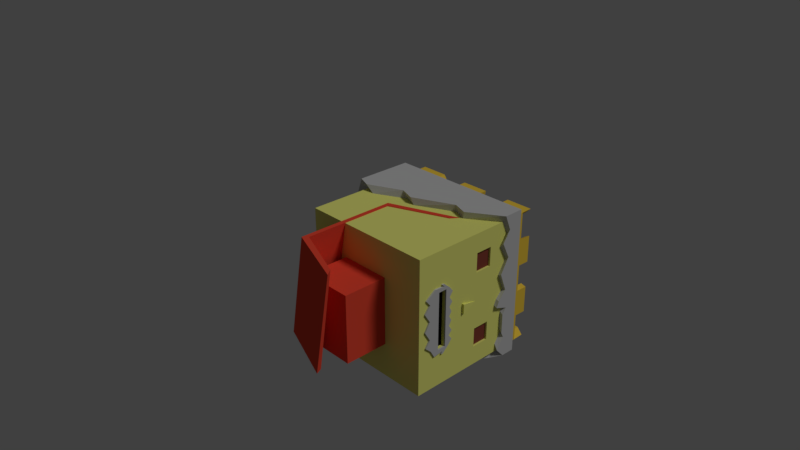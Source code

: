 # Source: King.blend  (saved by Blender 2.78.0; exported with 4.5.12 LTS)
import bpy
from mathutils import Matrix  # noqa: F401  (used for matrix-valued properties, if any)

bpy.ops.wm.read_factory_settings(use_empty=True)
scene = bpy.context.scene
scene.name = 'Scene'

# ---- collections
col_collection_1 = bpy.data.collections.new('Collection 1'); scene.collection.children.link(col_collection_1)

# ---- materials (node trees are filled in below, after node groups)
mat_red = bpy.data.materials.new('Red')
mat_red.alpha_threshold = 0.0
mat_red.preview_render_type = 'SHADERBALL'
mat_red.roughness = 0.5
mat_red.line_color = (0.0, 0.0, 0.0, 1.0)
mat_skin = bpy.data.materials.new('Skin')
mat_skin.alpha_threshold = 0.0
mat_skin.roughness = 0.5
mat_brown_eyes = bpy.data.materials.new('Brown Eyes')
mat_brown_eyes.alpha_threshold = 0.0
mat_brown_eyes.roughness = 0.5
mat_black = bpy.data.materials.new('Black')
mat_black.alpha_threshold = 0.0
mat_black.roughness = 0.5
mat_grey_hair = bpy.data.materials.new('Grey Hair')
mat_grey_hair.alpha_threshold = 0.0
mat_grey_hair.roughness = 0.5
mat_crown = bpy.data.materials.new('Crown')
mat_crown.alpha_threshold = 0.0
mat_crown.roughness = 0.5

# ---- material node trees
mat_red.use_nodes = True; mat_red.node_tree.nodes.clear()
_N = mat_red.node_tree.nodes; _L = mat_red.node_tree.links
n0 = _N.new('ShaderNodeOutputMaterial'); n0.name = 'Material Output'; n0.location = (300, 300)
n1 = _N.new('ShaderNodeBsdfDiffuse'); n1.name = 'Diffuse BSDF'; n1.location = (10, 300)
n1.inputs[0].default_value = (0.8, 0.06998, 0.03708, 1.0)
_L.new(n1.outputs[0], n0.inputs[0])
n0.is_active_output = True
mat_skin.use_nodes = True; mat_skin.node_tree.nodes.clear()
_N = mat_skin.node_tree.nodes; _L = mat_skin.node_tree.links
n0 = _N.new('ShaderNodeOutputMaterial'); n0.name = 'Material Output'; n0.location = (300, 300)
n1 = _N.new('ShaderNodeBsdfDiffuse'); n1.name = 'Diffuse BSDF'; n1.location = (10, 300)
n1.inputs[0].default_value = (0.8, 0.8, 0.2, 1.0)
_L.new(n1.outputs[0], n0.inputs[0])
n0.is_active_output = True
mat_brown_eyes.use_nodes = True; mat_brown_eyes.node_tree.nodes.clear()
_N = mat_brown_eyes.node_tree.nodes; _L = mat_brown_eyes.node_tree.links
n0 = _N.new('ShaderNodeOutputMaterial'); n0.name = 'Material Output'; n0.location = (300, 300)
n1 = _N.new('ShaderNodeBsdfDiffuse'); n1.name = 'Diffuse BSDF'; n1.location = (10, 300)
n1.inputs[0].default_value = (0.2203, 0.05349, 0.03454, 1.0)
_L.new(n1.outputs[0], n0.inputs[0])
n0.is_active_output = True
mat_black.use_nodes = True; mat_black.node_tree.nodes.clear()
_N = mat_black.node_tree.nodes; _L = mat_black.node_tree.links
n0 = _N.new('ShaderNodeOutputMaterial'); n0.name = 'Material Output'; n0.location = (300, 300)
n1 = _N.new('ShaderNodeBsdfDiffuse'); n1.name = 'Diffuse BSDF'; n1.location = (10, 300)
n1.inputs[0].default_value = (0.0, 0.0, 0.0, 1.0)
_L.new(n1.outputs[0], n0.inputs[0])
n0.is_active_output = True
mat_grey_hair.use_nodes = True; mat_grey_hair.node_tree.nodes.clear()
_N = mat_grey_hair.node_tree.nodes; _L = mat_grey_hair.node_tree.links
n0 = _N.new('ShaderNodeOutputMaterial'); n0.name = 'Material Output'; n0.location = (300, 300)
n1 = _N.new('ShaderNodeBsdfDiffuse'); n1.name = 'Diffuse BSDF'; n1.location = (10, 300)
n1.inputs[0].default_value = (0.5173, 0.5173, 0.5173, 1.0)
_L.new(n1.outputs[0], n0.inputs[0])
n0.is_active_output = True
mat_crown.use_nodes = True; mat_crown.node_tree.nodes.clear()
_N = mat_crown.node_tree.nodes; _L = mat_crown.node_tree.links
n0 = _N.new('ShaderNodeOutputMaterial'); n0.name = 'Material Output'; n0.location = (300, 300)
n1 = _N.new('ShaderNodeBsdfDiffuse'); n1.name = 'Diffuse BSDF'; n1.location = (10, 300)
n1.inputs[0].default_value = (0.8, 0.5386, 0.0536, 1.0)
_L.new(n1.outputs[0], n0.inputs[0])
n0.is_active_output = True

# ---- world
world_world = bpy.data.worlds.new('World'); scene.world = world_world
world_world.color = (0.05088, 0.05088, 0.05088)
world_world.use_sun_shadow = False
world_world.sun_shadow_jitter_overblur = 0.0
world_world.cycles.sampling_method = 'MANUAL'

# ---- cameras
cam_camera = bpy.data.cameras.new('Camera')
cam_camera.clip_end = 100.0
cam_camera.lens = 35.0
cam_camera.sensor_width = 32.0
cam_camera.sensor_height = 18.0
cam_camera.ortho_scale = 7.314
cam_camera.dof.focus_distance = 0.0

# ---- lights
light_lamp = bpy.data.lights.new('Lamp', 'SUN')
light_lamp.transmission_factor = 0.0
light_lamp.cutoff_distance = 30.0
light_lamp.angle = 0.1993
light_lamp.energy = 1.0
light_lamp.shadow_buffer_clip_start = 1.001
light_lamp.shadow_soft_size = 0.1
light_lamp.shadow_cascade_max_distance = 1000.0

# ---- meshes
me_cube_001 = bpy.data.meshes.new('Cube.001')
me_cube_001.from_pydata([(0.125, 0.1575, -0.2935), (-0.125, 0.1575, -0.2935), (0.125, -0.09255, -0.2935), (-0.125, -0.09255, -0.2935), (0.125, 0.1575, 0.2935), (-0.125, 0.1575, 0.2935), (0.125, -0.09255, 0.2935), (-0.125, -0.09255, 0.2935), (0.125, 0.1575, -0.1174), (0.125, -0.09255, -0.1174), (-0.125, -0.09255, -0.1174), (-0.125, 0.1575, -0.1174)], [], [(9, 8, 4, 6), (1, 0, 2, 3), (4, 5, 7, 6), (10, 9, 6, 7), (11, 10, 7, 5), (1, 3, 10, 11), (3, 2, 9, 10), (2, 0, 8, 9)])
me_cube_001.polygons.foreach_set('material_index', [0, 1, 0, 0, 0, 1, 1, 1])
me_cube_001.materials.append(mat_red)
me_cube_001.materials.append(mat_skin)
me_cube_001.use_remesh_preserve_volume = False
me_cube_001.use_remesh_preserve_attributes = False
me_cube_001.use_mirror_vertex_groups = False
me_cube_001.update()
me_cube_002 = bpy.data.meshes.new('Cube.002')
me_cube_002.from_pydata([(0.125, -0.125, -0.2935), (-0.125, -0.125, -0.2935), (0.125, 0.125, -0.2935), (-0.125, 0.125, -0.2935), (0.125, -0.125, 0.2935), (-0.125, -0.125, 0.2935), (0.125, 0.125, 0.2935), (-0.125, 0.125, 0.2935), (0.125, -0.125, -0.1174), (0.125, 0.125, -0.1174), (-0.125, 0.125, -0.1174), (-0.125, -0.125, -0.1174)], [], [(9, 6, 4, 8), (1, 3, 2, 0), (4, 6, 7, 5), (10, 7, 6, 9), (11, 5, 7, 10), (11, 8, 4, 5), (1, 0, 8, 11), (1, 11, 10, 3), (3, 10, 9, 2), (2, 9, 8, 0)])
me_cube_002.polygons.foreach_set('material_index', [0, 1, 0, 0, 0, 0, 1, 1, 1, 1])
me_cube_002.materials.append(mat_red)
me_cube_002.materials.append(mat_skin)
me_cube_002.use_remesh_preserve_volume = False
me_cube_002.use_remesh_preserve_attributes = False
me_cube_002.use_mirror_vertex_groups = False
me_cube_002.update()
me_cube = bpy.data.meshes.new('Cube')
me_cube.from_pydata([(0.375, -0.5, 0.3333), (-0.375, -0.5, 0.3333), (0.363, -0.488, -0.6667), (-0.363, -0.488, -0.6667), (0.375, 0.0, 0.3333), (-0.375, 0.0, 0.3333), (0.375, 0.5, 0.3333), (-0.375, 0.5, 0.3333), (0.363, 0.488, -0.6667), (-0.363, 0.488, -0.6667), (0.375, -0.5, -0.6667), (-0.375, -0.5, -0.6667), (0.375, 0.5, -0.6667), (-0.375, 0.5, -0.6667)], [(4, 5)], [(0, 4, 6, 7, 5, 1), (1, 11, 10, 0), (10, 12, 6, 4, 0), (1, 5, 7, 13, 11), (2, 3, 9, 8), (7, 6, 12, 13), (3, 2, 10, 11), (2, 8, 12, 10), (8, 9, 13, 12), (9, 3, 11, 13)])
me_cube.materials.append(mat_red)
me_cube.use_remesh_preserve_volume = False
me_cube.use_remesh_preserve_attributes = False
me_cube.use_mirror_vertex_groups = False
me_cube.update()
me_cube_005 = bpy.data.meshes.new('Cube.005')
me_cube_005.from_pydata([(1.0, -1.0, -1.0), (-1.0, -1.0, -1.0), (1.0, 1.0, -1.0), (-1.0, 1.0, -1.0), (1.0, -1.0, 0.8084), (-1.0, -1.0, 0.8084), (1.0, 1.0, 0.8084), (-1.0, 1.0, 0.8084), (0.9137, -0.9137, 0.8166), (0.9137, -0.9137, 0.9917), (-0.9137, -0.9137, 0.8166), (-0.9137, -0.9137, 0.9917), (0.9137, 0.9137, 0.8166), (0.9137, 0.9137, 0.9917), (-0.9137, 0.9137, 0.8166), (-0.9137, 0.9137, 0.9917), (1.0, -0.7143, -1.0), (1.0, -0.4286, -1.0), (1.0, -0.1429, -1.0), (1.0, 0.1429, -1.0), (1.0, 0.4286, -1.0), (1.0, 0.7143, -1.0), (1.0, -1.0, -0.7417), (1.0, -1.0, -0.4833), (1.0, -1.0, -0.225), (1.0, -1.0, 0.03335), (1.0, -1.0, 0.2917), (1.0, 1.0, -0.7417), (1.0, 1.0, -0.4833), (1.0, 1.0, -0.225), (1.0, 1.0, 0.03335), (1.0, 1.0, 0.2917), (1.0, 1.0, 0.55), (1.0, 0.7143, 0.8084), (1.0, 0.4286, 0.8084), (1.0, 0.1429, 0.8084), (1.0, -0.1429, 0.8084), (1.0, -0.4286, 0.8084), (1.0, -0.7143, 0.8084), (1.0, -0.7143, -0.7417), (1.0, -0.7143, -0.4833), (1.0, -0.7143, -0.225), (1.0, -0.7143, 0.03335), (1.0, -0.7143, 0.2917), (1.0, -0.7143, 0.55), (1.0, -0.4286, -0.4833), (1.0, -0.4286, -0.225), (1.0, -0.4286, 0.03335), (1.0, -0.4286, 0.2917), (1.0, -0.4286, 0.55), (1.0, -0.1429, -0.4833), (1.0, -0.1429, -0.225), (1.0, -0.1429, 0.03335), (1.0, -0.1429, 0.2917), (1.0, 0.1429, -0.4833), (1.0, 0.1429, -0.225), (1.0, 0.1429, 0.03335), (1.0, 0.1429, 0.2917), (1.0, 0.4286, -0.4833), (1.0, 0.4286, -0.225), (1.0, 0.4286, 0.03335), (1.0, 0.4286, 0.2917), (1.0, 0.4286, 0.55), (1.0, 0.7143, -0.7417), (1.0, 0.7143, -0.4833), (1.0, 0.7143, -0.225), (1.0, 0.7143, 0.03335), (1.0, 0.7143, 0.2917), (1.0, 0.7143, 0.55), (0.969, -0.7143, 0.03335), (0.969, -0.7143, 0.2917), (0.969, -0.4286, 0.03335), (0.969, -0.4286, 0.2917), (0.969, 0.4286, 0.03335), (0.969, 0.4286, 0.2917), (0.969, 0.7143, 0.03335), (0.969, 0.7143, 0.2917), (1.0, -0.1429, -0.09582), (1.0, 0.1429, -0.09582), (1.0, 0.0, 0.03335), (1.0, -0.1429, -0.03123), (1.0, 0.1429, -0.03123), (1.0, -0.07143, -0.225), (1.0, -0.07143, 0.03335), (1.0, -0.1429, -0.1604), (1.0, 0.1429, -0.1604), (1.0, 0.07143, -0.225), (1.0, 0.07143, 0.03335), (1.0, -0.07143, -0.09582), (1.0, 0.07143, -0.09582), (1.0, 0.07143, -0.1604), (1.0, -0.07143, -0.1604), (1.0, -0.07143, -0.03123), (1.0, 0.07143, -0.03123), (1.0, -0.01786, -0.03123), (1.0, 0.03571, -0.09582), (1.0, 0.01786, -0.03123), (1.0, -0.05357, -0.1604), (1.0, 0.05357, -0.1604), (1.0, -0.03571, -0.09582), (1.037, 0.07143, -0.225), (1.0, 2.647e-23, 0.03335), (1.037, -0.07143, -0.225), (1.0, -0.4286, -0.6771), (1.0, -0.4286, -0.6125), (1.0, -0.4286, -0.5479), (1.0, -0.1429, -0.6771), (1.0, -0.1429, -0.5479), (1.0, 0.1429, -0.6771), (1.0, 0.1429, -0.5479), (1.0, 0.4286, -0.6771), (1.0, 0.4286, -0.6125), (1.0, 0.4286, -0.5479), (1.0, -0.2857, -0.4833), (1.0, 0.0, -0.4833), (1.0, 0.2857, -0.4833), (1.0, 0.2143, -0.6771), (1.0, 0.2143, -0.5479), (1.0, 0.2857, -0.6771), (1.0, 0.2857, -0.5479), (1.0, 0.3571, -0.6771), (1.0, 0.3571, -0.5479), (1.0, -0.07143, -0.6771), (1.0, -0.07143, -0.5479), (1.0, -5.588e-09, -0.6771), (1.0, -1.863e-09, -0.5479), (1.0, 0.07143, -0.6771), (1.0, 0.07143, -0.5479), (1.0, -0.3571, -0.6771), (1.0, -0.3571, -0.5479), (1.0, -0.2857, -0.6771), (1.0, -0.2857, -0.5479), (1.0, -0.2143, -0.6771), (1.0, -0.2143, -0.5479), (0.9547, -0.4286, -0.6771), (0.9547, -0.4286, -0.6125), (0.9547, -0.4286, -0.5479), (0.9547, -0.1429, -0.6771), (0.9547, -0.1429, -0.6125), (0.9547, -0.1429, -0.5479), (0.9547, 0.1429, -0.6771), (0.9547, 0.1429, -0.6125), (0.9547, 0.1429, -0.5479), (0.9547, 0.4286, -0.6771), (0.9547, 0.4286, -0.6125), (0.9547, 0.4286, -0.5479), (0.9547, 0.2143, -0.6771), (0.9547, 0.2143, -0.6125), (0.9547, 0.2143, -0.5479), (0.9547, 0.2857, -0.6771), (0.9547, 0.2857, -0.6125), (0.9547, 0.2857, -0.5479), (0.9547, 0.3571, -0.6771), (0.9547, 0.3571, -0.6125), (0.9547, 0.3571, -0.5479), (0.9547, -0.07143, -0.6771), (0.9547, -0.07143, -0.6125), (0.9547, -0.07143, -0.5479), (0.9547, -5.588e-09, -0.6771), (0.9547, -3.725e-09, -0.6125), (0.9547, -1.863e-09, -0.5479), (0.9547, 0.07143, -0.6771), (0.9547, 0.07143, -0.6125), (0.9547, 0.07143, -0.5479), (0.9547, -0.3571, -0.6771), (0.9547, -0.3571, -0.6125), (0.9547, -0.3571, -0.5479), (0.9547, -0.2857, -0.6771), (0.9547, -0.2857, -0.6125), (0.9547, -0.2857, -0.5479), (0.9547, -0.2143, -0.6771), (0.9547, -0.2143, -0.6125), (0.9547, -0.2143, -0.5479), (1.0, -0.7143, 0.5358), (-1.0, -1.0, -0.04474), (1.0, -0.4286, 0.5995), (1.0, 1.0, 0.6033), (1.0, -0.1429, 0.5052), (-1.0, 1.0, -0.1917), (1.0, 0.1429, 0.4547), (1.0, 0.9474, 0.55), (1.0, 0.7702, 0.55), (1.0, 0.6482, 0.55), (1.0, 0.4286, 0.5091), (1.0, 0.04603, 0.55), (1.0, -0.03756, 0.55), (1.0, -0.3517, 0.55), (1.0, 0.3715, 0.55), (1.0, 0.2689, 0.55), (1.0, -0.7334, 0.55), (1.0, -0.9056, 0.55), (1.0, 0.7143, 0.5891), (1.0, -0.5187, 0.55), (1.0, -1.0, 0.507), (0.5759, -1.0, 0.2071), (0.3798, -1.0, 0.2886), (-0.1586, -1.0, 0.02268), (-0.3669, -1.0, 0.1063), (-0.8226, -1.0, -0.1221), (1.0, 0.02079, 0.5749), (1.0, -0.642, 0.4823), (1.0, -0.2267, 0.4695), (-1.0, -0.7109, -0.1636), (-1.0, -0.4709, -0.266), (-1.0, -0.2817, -0.1789), (-1.0, 0.05656, -0.3578), (-1.0, 0.2956, -0.2283), (-1.0, 0.5569, -0.3455), (1.0, 0.2244, 0.4172), (1.0, -0.799, 0.5986), (1.0, 0.4966, 0.4604), (1.0, 0.875, 0.4768), (1.0, 0.2888, 0.6093), (-0.6137, 1.0, -0.01995), (-0.469, 1.0, -0.09644), (-0.003559, 1.0, 0.1182), (0.2016, 1.0, 0.02075), (0.7657, 1.0, 0.3877), (0.883, 1.0, 0.3429), (1.052, -1.098, 0.55), (1.052, -1.098, 0.8084), (-1.148, -1.098, -0.04474), (-1.148, -1.098, 0.8084), (1.052, 1.102, 0.6033), (1.052, 1.102, 0.8084), (-1.148, 1.102, -0.1917), (-1.148, 1.102, 0.8084), (1.052, -0.784, 0.8084), (1.052, -1.098, 0.507), (1.052, 0.7874, 0.8084), (1.052, 0.4732, 0.8084), (1.052, 0.1589, 0.8084), (1.052, -0.1554, 0.8084), (1.052, -0.4697, 0.8084), (1.052, -0.784, 0.55), (1.052, -0.784, 0.5358), (1.052, -0.4697, 0.5995), (1.052, -0.1554, 0.55), (1.052, -0.1554, 0.5052), (1.052, 0.1589, 0.55), (1.052, 0.1589, 0.4547), (1.052, 0.4732, 0.55), (1.052, 0.7874, 0.5891), (1.052, -0.9944, 0.55), (1.052, -0.5688, 0.55), (1.052, -0.03958, 0.55), (1.052, 0.2975, 0.55), (1.052, 0.7148, 0.55), (1.052, 1.044, 0.55), (1.052, 0.849, 0.55), (1.052, 0.05236, 0.55), (1.052, -0.3852, 0.55), (1.052, 0.4104, 0.55), (1.052, -0.8051, 0.55), (0.5854, -1.098, 0.2071), (0.3697, -1.098, 0.2886), (-0.2226, -1.098, 0.02268), (-0.4516, -1.098, 0.1063), (-0.9529, -1.098, -0.1221), (1.052, 0.0246, 0.5749), (1.052, -0.7044, 0.4823), (1.052, -0.2476, 0.4695), (-1.148, -0.7803, -0.1636), (-1.148, -0.5163, -0.266), (-1.148, -0.3082, -0.1789), (-1.148, 0.06395, -0.3578), (-1.148, 0.3269, -0.2283), (-1.148, 0.6143, -0.3455), (1.052, 0.2486, 0.4172), (1.052, -0.8772, 0.5986), (1.052, 0.9642, 0.4768), (1.052, 0.3194, 0.6093), (-0.7231, 1.102, -0.01995), (-0.5639, 1.102, -0.09644), (-0.052, 1.102, 0.1182), (0.1737, 1.102, 0.02075), (0.7942, 1.102, 0.3877), (0.9233, 1.102, 0.3429), (-0.9137, -0.9137, 0.9166), (-1.0, -1.0, 0.9084), (1.0, -1.0, 0.9084), (0.9137, -0.9137, 0.9166), (0.9137, 0.9137, 0.9166), (1.0, 1.0, 0.9084), (-1.0, 1.0, 0.9084), (-0.9137, 0.9137, 0.9166), (1.0, -0.7143, 0.9084), (1.0, 0.7143, 0.9084), (1.0, 0.4286, 0.9084), (1.0, 0.1429, 0.9084), (1.0, -0.1429, 0.9084), (1.0, -0.4286, 0.9084), (-0.931, -0.931, 0.915), (-0.9482, -0.9482, 0.9133), (-0.9655, -0.9655, 0.9117), (-0.9827, -0.9827, 0.91), (0.9827, -0.9827, 0.91), (0.9655, -0.9655, 0.9117), (0.9482, -0.9482, 0.9133), (0.931, -0.931, 0.915), (0.931, 0.931, 0.915), (0.9482, 0.9482, 0.9133), (0.9655, 0.9655, 0.9117), (0.9827, 0.9827, 0.91), (-0.9827, 0.9827, 0.91), (-0.9655, 0.9655, 0.9117), (-0.9482, 0.9482, 0.9133), (-0.931, 0.931, 0.915), (1.0, -0.7714, 0.9084), (1.0, -0.8286, 0.9084), (1.0, -0.8857, 0.9084), (1.0, -0.9429, 0.9084), (-0.6, 1.0, 0.9084), (-0.2, 1.0, 0.9084), (0.2, 1.0, 0.9084), (0.6, 1.0, 0.9084), (0.6, -1.0, 0.9084), (0.2, -1.0, 0.9084), (-0.2, -1.0, 0.9084), (-0.6, -1.0, 0.9084), (-1.0, -0.6, 0.9084), (-1.0, -0.2, 0.9084), (-1.0, 0.2, 0.9084), (-1.0, 0.6, 0.9084), (0.9137, 0.5482, 0.9166), (0.9137, 0.1827, 0.9166), (0.9137, -0.1827, 0.9166), (0.9137, -0.5482, 0.9166), (-0.5482, 0.9137, 0.9166), (-0.1827, 0.9137, 0.9166), (0.1827, 0.9137, 0.9166), (0.5482, 0.9137, 0.9166), (0.5482, -0.9137, 0.9166), (0.1827, -0.9137, 0.9166), (-0.1827, -0.9137, 0.9166), (-0.5482, -0.9137, 0.9166), (-0.9137, -0.5482, 0.9166), (-0.9137, -0.1827, 0.9166), (-0.9137, 0.1827, 0.9166), (-0.9137, 0.5482, 0.9166), (1.0, 0.9429, 0.9084), (1.0, 0.8857, 0.9084), (1.0, 0.8286, 0.9084), (1.0, 0.7714, 0.9084), (1.0, 0.6571, 0.9084), (1.0, 0.6, 0.9084), (1.0, 0.5429, 0.9084), (1.0, 0.4857, 0.9084), (1.0, 0.3714, 0.9084), (1.0, 0.3143, 0.9084), (1.0, 0.2571, 0.9084), (1.0, 0.2, 0.9084), (1.0, 0.08571, 0.9084), (1.0, 0.02857, 0.9084), (1.0, -0.02857, 0.9084), (1.0, -0.08571, 0.9084), (1.0, -0.2, 0.9084), (1.0, -0.2571, 0.9084), (1.0, -0.3143, 0.9084), (1.0, -0.3714, 0.9084), (1.0, -0.4857, 0.9084), (1.0, -0.5429, 0.9084), (1.0, -0.6, 0.9084), (1.0, -0.6571, 0.9084), (0.5896, 0.9827, 0.91), (0.5793, 0.9655, 0.9117), (0.5689, 0.9482, 0.9133), (0.5586, 0.931, 0.915), (0.1965, 0.9827, 0.91), (0.1931, 0.9655, 0.9117), (0.1896, 0.9482, 0.9133), (0.1862, 0.931, 0.915), (-0.1965, 0.9827, 0.91), (-0.1931, 0.9655, 0.9117), (-0.1896, 0.9482, 0.9133), (-0.1862, 0.931, 0.915), (-0.5896, 0.9827, 0.91), (-0.5793, 0.9655, 0.9117), (-0.5689, 0.9482, 0.9133), (-0.5586, 0.931, 0.915), (-0.5896, -0.9827, 0.91), (-0.5793, -0.9655, 0.9117), (-0.5689, -0.9482, 0.9133), (-0.5586, -0.931, 0.915), (-0.1965, -0.9827, 0.91), (-0.1931, -0.9655, 0.9117), (-0.1896, -0.9482, 0.9133), (-0.1862, -0.931, 0.915), (0.1965, -0.9827, 0.91), (0.1931, -0.9655, 0.9117), (0.1896, -0.9482, 0.9133), (0.1862, -0.931, 0.915), (0.5896, -0.9827, 0.91), (0.5793, -0.9655, 0.9117), (0.5689, -0.9482, 0.9133), (0.5586, -0.931, 0.915), (-0.9827, 0.5896, 0.91), (-0.9655, 0.5793, 0.9117), (-0.9482, 0.5689, 0.9133), (-0.931, 0.5586, 0.915), (-0.9827, 0.1965, 0.91), (-0.9655, 0.1931, 0.9117), (-0.9482, 0.1896, 0.9133), (-0.931, 0.1862, 0.915), (-0.9827, -0.1965, 0.91), (-0.9655, -0.1931, 0.9117), (-0.9482, -0.1896, 0.9133), (-0.931, -0.1862, 0.915), (-0.9827, -0.5896, 0.91), (-0.9655, -0.5793, 0.9117), (-0.9482, -0.5689, 0.9133), (-0.931, -0.5586, 0.915), (-0.9868, -0.9827, 1.08), (-1.004, -1.0, 1.078), (0.9269, -0.931, 1.085), (0.9096, -0.9137, 1.087), (0.9787, 0.9827, 1.08), (0.9959, 1.0, 1.078), (-0.935, 0.931, 1.085), (-0.9178, 0.9137, 1.087), (0.5959, 1.0, 1.078), (-0.6041, -1.0, 1.078), (0.5442, 0.9137, 1.087), (0.9096, 0.9137, 1.087), (-0.5523, -0.9137, 1.087), (-0.9178, -0.9137, 1.087), (-0.935, -0.931, 1.085), (-0.9523, -0.9482, 1.083), (-0.9696, -0.9655, 1.082), (0.9959, -1.0, 1.078), (0.9787, -0.9827, 1.08), (0.9614, -0.9655, 1.082), (0.9442, -0.9482, 1.083), (0.9269, 0.931, 1.085), (0.9442, 0.9482, 1.083), (0.9614, 0.9655, 1.082), (-1.004, 1.0, 1.078), (-0.9868, 0.9827, 1.08), (-0.9696, 0.9655, 1.082), (-0.9523, 0.9482, 1.083), (-0.6041, 1.0, 1.078), (-0.2041, 1.0, 1.078), (0.1959, 1.0, 1.078), (0.5959, -1.0, 1.078), (0.1959, -1.0, 1.078), (-0.2041, -1.0, 1.078), (-1.004, -0.6, 1.078), (-1.004, -0.2, 1.078), (-1.004, 0.2, 1.078), (-1.004, 0.6, 1.078), (-0.5523, 0.9137, 1.087), (-0.1868, 0.9137, 1.087), (0.1787, 0.9137, 1.087), (0.5442, -0.9137, 1.087), (0.1787, -0.9137, 1.087), (-0.1868, -0.9137, 1.087), (-0.9178, -0.5482, 1.087), (-0.9178, -0.1827, 1.087), (-0.9178, 0.1827, 1.087), (-0.9178, 0.5482, 1.087), (0.5545, 0.931, 1.085), (0.5856, 0.9827, 1.08), (0.5752, 0.9655, 1.082), (0.5649, 0.9482, 1.083), (0.1821, 0.931, 1.085), (0.1925, 0.9827, 1.08), (0.189, 0.9655, 1.082), (0.1856, 0.9482, 1.083), (-0.1903, 0.931, 1.085), (-0.2006, 0.9827, 1.08), (-0.1972, 0.9655, 1.082), (-0.1937, 0.9482, 1.083), (-0.5626, 0.931, 1.085), (-0.5937, 0.9827, 1.08), (-0.5834, 0.9655, 1.082), (-0.573, 0.9482, 1.083), (-0.5626, -0.931, 1.085), (-0.5937, -0.9827, 1.08), (-0.5834, -0.9655, 1.082), (-0.573, -0.9482, 1.083), (-0.1903, -0.931, 1.085), (-0.2006, -0.9827, 1.08), (-0.1972, -0.9655, 1.082), (-0.1937, -0.9482, 1.083), (0.1821, -0.931, 1.085), (0.1925, -0.9827, 1.08), (0.189, -0.9655, 1.082), (0.1856, -0.9482, 1.083), (0.5545, -0.931, 1.085), (0.5856, -0.9827, 1.08), (0.5752, -0.9655, 1.082), (0.5649, -0.9482, 1.083), (-0.935, 0.5586, 1.085), (-0.9868, 0.5896, 1.08), (-0.9696, 0.5793, 1.082), (-0.9523, 0.5689, 1.083), (-0.935, 0.1862, 1.085), (-0.9868, 0.1965, 1.08), (-0.9696, 0.1931, 1.082), (-0.9523, 0.1896, 1.083), (-0.935, -0.1862, 1.085), (-0.9868, -0.1965, 1.08), (-0.9696, -0.1931, 1.082), (-0.9523, -0.1896, 1.083), (-0.935, -0.5586, 1.085), (-0.9868, -0.5896, 1.08), (-0.9696, -0.5793, 1.082), (-0.9523, -0.5689, 1.083), (1.0, 0.6, 0.9084), (1.0, 0.2, 0.9084), (1.0, -0.2, 0.9084), (1.0, -0.6, 0.9084), (0.9137, 0.5482, 0.9166), (0.9137, 0.1827, 0.9166), (0.9137, -0.1827, 0.9166), (0.9137, -0.5482, 0.9166), (0.9827, -0.5896, 0.91), (0.9655, -0.5793, 0.9117), (0.9482, -0.5689, 0.9133), (0.931, -0.5586, 0.915), (0.9827, -0.1965, 0.91), (0.9655, -0.1931, 0.9117), (0.9482, -0.1896, 0.9133), (0.931, -0.1862, 0.915), (0.9827, 0.1965, 0.91), (0.9655, 0.1931, 0.9117), (0.9482, 0.1896, 0.9133), (0.931, 0.1862, 0.915), (0.9827, 0.5896, 0.91), (0.9655, 0.5793, 0.9117), (0.9482, 0.5689, 0.9133), (0.931, 0.5586, 0.915), (1.004, 0.6, 1.078), (1.004, 0.2, 1.078), (1.004, -0.2, 1.078), (1.004, -0.6, 1.078), (0.9178, 0.5482, 1.087), (0.9178, 0.1827, 1.087), (0.9178, -0.1827, 1.087), (0.9178, -0.5482, 1.087), (0.935, -0.5586, 1.085), (0.9868, -0.5896, 1.08), (0.9696, -0.5793, 1.082), (0.9523, -0.5689, 1.083), (0.935, -0.1862, 1.085), (0.9868, -0.1965, 1.08), (0.9696, -0.1931, 1.082), (0.9523, -0.1896, 1.083), (0.935, 0.1862, 1.085), (0.9868, 0.1965, 1.08), (0.9696, 0.1931, 1.082), (0.9523, 0.1896, 1.083), (0.935, 0.5586, 1.085), (0.9868, 0.5896, 1.08), (0.9696, 0.5793, 1.082), (0.9523, 0.5689, 1.083), (1.0, -0.4943, -0.7417), (1.0, 0.4286, -0.7847), (1.0, 0.1429, -0.8668), (1.0, -0.1429, -0.881), (1.0, -0.4286, -0.8344), (1.0, 0.5035, -0.7417), (1.0, -0.5188, -0.5878), (1.0, -0.5157, -0.6194), (1.0, -0.4811, -0.5841), (1.0, -0.2036, -0.4347), (1.0, -0.3589, -0.4313), (1.0, 0.2107, -0.8259), (1.0, 0.3099, -0.8959), (1.0, 0.3914, -0.8061), (1.0, -0.06691, -0.8334), (1.0, 0.06786, -0.9119), (1.0, -0.3863, -0.8939), (1.0, -0.3057, -0.83), (1.0, -0.2003, -0.9171), (1.0, 0.3613, -0.4303), (1.0, 0.2266, -0.431), (1.0, 0.4797, -0.5916), (1.0, 0.5184, -0.6163), (1.0, 0.5233, -0.5867), (1.0, 0.07364, -0.4413), (1.0, -0.06068, -0.4449), (1.022, -0.4286, -0.8344), (1.022, -0.4286, -0.7417), (1.022, -0.4286, -0.5479), (1.022, -0.4286, -0.4833), (1.022, -0.1429, -0.881), (1.022, -0.1429, -0.7417), (1.022, -0.1429, -0.5479), (1.022, -0.1429, -0.4833), (1.022, 0.1429, -0.8668), (1.022, 0.1429, -0.7417), (1.022, 0.1429, -0.5479), (1.022, 0.1429, -0.4833), (1.022, 0.4286, -0.7847), (1.022, 0.4286, -0.7417), (1.022, 0.4286, -0.5479), (1.022, 0.4286, -0.4833), (1.022, -0.3571, -0.7417), (1.022, -0.3571, -0.4833), (1.022, -0.07143, -0.7417), (1.022, -0.07143, -0.4833), (1.022, 0.2143, -0.7417), (1.022, 0.2143, -0.4833), (1.022, 0.5035, -0.7417), (1.022, -0.4286, -0.6771), (1.022, -0.4286, -0.6125), (1.022, -0.1429, -0.6771), (1.022, 0.1429, -0.6771), (1.022, 0.4286, -0.6771), (1.022, 0.4286, -0.6125), (1.022, -0.2143, -0.7417), (1.022, -0.2857, -0.7417), (1.022, -0.2143, -0.4833), (1.022, -0.2857, -0.4833), (1.022, 0.07143, -0.7417), (1.022, -6.461e-09, -0.7417), (1.022, 0.07143, -0.4833), (1.022, 9.895e-10, -0.4833), (1.022, 0.3571, -0.7417), (1.022, 0.2857, -0.7417), (1.022, 0.3571, -0.4833), (1.022, 0.2857, -0.4833), (1.022, 0.2143, -0.5479), (1.022, 0.2143, -0.6771), (1.022, 0.2857, -0.5479), (1.022, 0.2857, -0.6771), (1.022, 0.3571, -0.5479), (1.022, 0.3571, -0.6771), (1.022, -0.07143, -0.5479), (1.022, -0.07143, -0.6771), (1.022, -8.731e-10, -0.5479), (1.022, -4.598e-09, -0.6771), (1.022, 0.07143, -0.5479), (1.022, 0.07143, -0.6771), (1.022, -0.3571, -0.5479), (1.022, -0.3571, -0.6771), (1.022, -0.2857, -0.5479), (1.022, -0.2857, -0.6771), (1.022, -0.2143, -0.5479), (1.022, -0.2143, -0.6771), (1.022, -0.4943, -0.7417), (1.022, -0.5188, -0.5878), (1.022, -0.5157, -0.6194), (1.022, -0.4811, -0.5841), (1.022, -0.2036, -0.4347), (1.022, -0.3589, -0.4313), (1.022, 0.2107, -0.8259), (1.022, 0.3099, -0.8959), (1.022, 0.3914, -0.8061), (1.022, -0.06691, -0.8334), (1.022, 0.06786, -0.9119), (1.022, -0.3863, -0.8939), (1.022, -0.3057, -0.83), (1.022, -0.2003, -0.9171), (1.022, 0.3613, -0.4303), (1.022, 0.2266, -0.431), (1.022, 0.4797, -0.5916), (1.022, 0.5184, -0.6163), (1.022, 0.5233, -0.5867), (1.022, 0.07364, -0.4413), (1.022, -0.06068, -0.4449)], [], [(36, 35, 289, 352, 353, 354, 355, 290), (4, 38, 286, 308, 309, 310, 311, 280), (0, 1, 3, 2, 21, 20, 19, 18, 17, 16), (8, 10, 278, 335, 334, 333, 332, 281), (35, 34, 288, 348, 349, 350, 351, 289), (68, 181, 191), (2, 3, 178, 213, 214, 215, 216, 217, 218, 176, 32, 31, 30, 29, 28, 27), (0, 22, 23, 24, 25, 26, 193, 194, 195, 196, 197, 198, 174, 1), (3, 1, 174, 202, 203, 204, 205, 206, 207, 178), (14, 10, 11, 15), (8, 9, 11, 10), (9, 13, 15, 11), (12, 14, 15, 13), (8, 12, 13, 9), (184, 179, 240, 250), (218, 217, 276, 277), (49, 186, 175), (186, 201, 261, 251), (217, 216, 275, 276), (201, 177, 238, 261), (0, 16, 39, 22), (22, 39, 40, 23), (23, 40, 41, 24), (24, 41, 42, 25), (25, 42, 43, 26), (26, 43, 173, 189, 190, 193), (16, 17, 560, 556, 39), (39, 556, 564, 563, 562, 45, 40), (40, 45, 46, 41), (41, 46, 47, 42), (67, 61, 74, 76), (43, 48, 49, 192, 200, 173), (17, 18, 559, 574, 573, 572, 560), (121, 112, 596, 627), (45, 566, 113, 565, 50, 51, 46), (46, 51, 84, 77, 80, 52, 47), (47, 52, 53, 48), (48, 53, 177, 201, 186, 49), (18, 19, 558, 571, 570, 559), (577, 578, 658, 657), (561, 577, 657, 604), (93, 81, 56, 87), (52, 83, 79, 87, 56, 57, 53), (53, 57, 179, 184, 185, 177), (19, 20, 557, 569, 568, 567, 558), (110, 120, 628, 609), (127, 109, 592, 633), (55, 59, 60, 56, 81, 78, 85), (56, 60, 61, 57), (57, 61, 183, 187, 188, 208, 179), (20, 21, 63, 561, 557), (576, 54, 593, 656), (58, 64, 65, 59), (59, 65, 66, 60), (47, 48, 72, 71), (61, 67, 68, 182, 210, 183), (21, 2, 27, 63), (63, 27, 28, 64), (64, 28, 29, 65), (65, 29, 30, 66), (66, 30, 31, 67), (67, 31, 32, 180, 211, 181, 68), (69, 71, 72, 70), (73, 75, 76, 74), (48, 43, 70, 72), (61, 60, 73, 74), (60, 66, 75, 73), (42, 47, 71, 69), (66, 67, 76, 75), (43, 42, 69, 70), (92, 94, 79, 83), (91, 97, 99, 88), (90, 85, 78, 89), (86, 55, 85, 90), (84, 91, 88, 77), (51, 82, 91, 84), (82, 97, 91), (80, 92, 83, 52), (77, 88, 92, 80), (88, 99, 94, 92), (98, 95, 96, 79, 101, 100, 86), (89, 78, 81, 93), (96, 95, 89, 93), (95, 98, 90, 89), (98, 86, 90), (99, 97, 82, 102, 101, 79, 94), (86, 100, 102, 82), (79, 96, 93, 87), (101, 102, 100), (119, 121, 627, 625), (115, 576, 656, 622), (108, 126, 634, 608), (575, 115, 622, 655), (121, 119, 151, 154), (103, 128, 164, 134), (133, 107, 588, 639), (126, 108, 140, 161), (118, 120, 152, 149), (120, 118, 626, 628), (107, 133, 172, 139), (127, 125, 160, 163), (125, 127, 633, 631), (119, 117, 148, 151), (132, 106, 137, 170), (58, 575, 655, 597), (117, 119, 625, 623), (574, 559, 586, 654), (106, 132, 640, 607), (124, 126, 161, 158), (116, 118, 149, 146), (573, 574, 654, 653), (133, 131, 169, 172), (125, 123, 157, 160), (126, 124, 632, 634), (117, 109, 142, 148), (130, 132, 170, 167), (131, 133, 639, 637), (105, 104, 135, 136), (122, 124, 158, 155), (118, 116, 624, 626), (572, 573, 653, 652), (123, 125, 631, 629), (109, 117, 623, 592), (108, 116, 146, 140), (131, 129, 166, 169), (560, 572, 652, 582), (104, 103, 134, 135), (123, 107, 139, 157), (132, 130, 638, 640), (112, 121, 154, 145), (128, 130, 167, 164), (571, 558, 590, 651), (106, 122, 155, 137), (129, 105, 136, 166), (140, 146, 147, 141), (141, 147, 148, 142), (146, 149, 150, 147), (147, 150, 151, 148), (149, 152, 153, 150), (150, 153, 154, 151), (152, 143, 144, 153), (153, 144, 145, 154), (137, 155, 156, 138), (138, 156, 157, 139), (155, 158, 159, 156), (156, 159, 160, 157), (158, 161, 162, 159), (159, 162, 163, 160), (161, 140, 141, 162), (162, 141, 142, 163), (134, 164, 165, 135), (135, 165, 166, 136), (164, 167, 168, 165), (165, 168, 169, 166), (167, 170, 171, 168), (168, 171, 172, 169), (170, 137, 138, 171), (171, 138, 139, 172), (109, 127, 163, 142), (110, 111, 144, 143), (120, 110, 143, 152), (111, 112, 145, 144), (216, 215, 274, 275), (176, 180, 32), (37, 38, 227, 233), (175, 192, 49), (184, 199, 185), (191, 182, 68), (173, 200, 260, 235), (189, 173, 44), (62, 182, 247, 241), (215, 214, 273, 274), (36, 37, 233, 232), (200, 192, 244, 260), (214, 213, 272, 273), (35, 36, 232, 231), (187, 183, 62), (189, 209, 190), (193, 190, 243, 228), (183, 210, 182, 62), (213, 178, 225, 272), (187, 212, 188), (219, 243, 269, 253, 234, 227, 220), (34, 35, 231, 230), (234, 244, 236, 233, 227), (237, 245, 259, 250, 239, 231, 232), (239, 246, 271, 252, 241, 230, 231), (241, 247, 242, 229, 230), (242, 249, 248, 223, 224, 229), (221, 258, 257, 256, 255, 254, 228, 219, 220, 222), (228, 243, 219), (235, 260, 244, 234), (251, 261, 238, 237), (238, 245, 237), (250, 240, 239), (225, 267, 266, 265, 264, 263, 262, 221, 222, 226), (240, 268, 246, 239), (236, 251, 237, 232, 233), (249, 270, 248), (223, 277, 276, 275, 274, 273, 272, 225, 226, 224), (176, 218, 277, 223), (177, 185, 245, 238), (187, 62, 241, 252), (202, 174, 221, 262), (203, 202, 262, 263), (189, 44, 234, 253), (204, 203, 263, 264), (44, 173, 235, 234), (205, 204, 264, 265), (206, 205, 265, 266), (207, 206, 266, 267), (178, 207, 267, 225), (180, 176, 223, 248), (191, 181, 249, 242), (208, 188, 246, 268), (194, 193, 228, 254), (179, 208, 268, 240), (38, 4, 220, 227), (195, 194, 254, 255), (209, 189, 253, 269), (7, 6, 224, 226), (196, 195, 255, 256), (190, 209, 269, 243), (4, 5, 222, 220), (197, 196, 256, 257), (175, 186, 251, 236), (5, 7, 226, 222), (198, 197, 257, 258), (174, 198, 258, 221), (192, 175, 236, 244), (211, 180, 248, 270), (199, 184, 250, 259), (181, 211, 270, 249), (185, 199, 259, 245), (6, 33, 229, 224), (212, 187, 252, 271), (182, 191, 242, 247), (33, 34, 230, 229), (188, 212, 271, 246), (411, 292, 278, 336), (280, 311, 310, 309, 308, 286, 363, 362, 361, 360, 291, 359, 358, 357, 356, 290, 355, 354, 353, 352, 289, 351, 350, 349, 348, 288, 347, 346, 345, 344, 287, 343, 342, 341, 340, 283, 303, 302, 301, 300, 282, 324, 325, 326, 327, 281, 299, 298, 297, 296), (384, 318, 445, 481), (304, 305, 438, 437), (10, 14, 285, 339, 338, 337, 336, 278), (6, 7, 284, 312, 313, 314, 315, 283), (37, 36, 290, 356, 357, 358, 359, 291), (38, 37, 291, 360, 361, 362, 363, 286), (5, 4, 280, 316, 317, 318, 319, 279), (7, 5, 279, 320, 321, 322, 323, 284), (33, 6, 283, 340, 341, 342, 343, 287), (12, 8, 281, 327, 326, 325, 324, 282), (34, 33, 287, 344, 345, 346, 347, 288), (14, 12, 282, 331, 330, 329, 328, 285), (409, 410, 507, 506), (367, 371, 330, 331), (379, 378, 475, 472), (375, 379, 328, 329), (334, 387, 480, 455), (284, 304, 437, 436), (329, 330, 452, 451), (408, 409, 506, 505), (315, 314, 368, 364), (364, 368, 369, 365), (365, 369, 370, 366), (366, 370, 371, 367), (378, 377, 474, 475), (382, 383, 476, 479), (302, 303, 416, 435), (320, 408, 505, 446), (313, 312, 376, 372), (372, 376, 377, 373), (373, 377, 378, 374), (374, 378, 379, 375), (377, 376, 473, 474), (381, 382, 479, 478), (301, 302, 435, 434), (285, 328, 450, 419), (411, 336, 456, 504), (383, 387, 334, 335), (376, 312, 440, 473), (391, 395, 332, 333), (380, 381, 478, 477), (300, 301, 434, 433), (407, 406, 503, 500), (328, 379, 472, 450), (319, 318, 384, 380), (380, 384, 385, 381), (381, 385, 386, 382), (382, 386, 387, 383), (335, 278, 425, 424), (319, 380, 477, 421), (282, 300, 433, 423), (406, 405, 502, 503), (317, 316, 392, 388), (388, 392, 393, 389), (389, 393, 394, 390), (390, 394, 395, 391), (374, 375, 468, 471), (331, 282, 423, 422), (383, 335, 424, 476), (298, 299, 414, 432), (307, 399, 339, 285), (405, 404, 501, 502), (403, 407, 337, 338), (373, 374, 471, 470), (284, 323, 396, 304), (304, 396, 397, 305), (305, 397, 398, 306), (306, 398, 399, 307), (297, 298, 432, 431), (404, 321, 447, 501), (372, 373, 470, 469), (296, 297, 431, 430), (322, 321, 404, 400), (400, 404, 405, 401), (401, 405, 406, 402), (402, 406, 407, 403), (323, 322, 448, 449), (337, 407, 500, 457), (313, 372, 469, 441), (279, 319, 421, 413), (320, 279, 295, 408), (408, 295, 294, 409), (409, 294, 293, 410), (410, 293, 292, 411), (488, 414, 415, 453), (472, 418, 419, 450), (433, 460, 422, 423), (464, 468, 451, 452), (417, 420, 461, 416), (416, 461, 462, 435), (435, 462, 463, 434), (434, 463, 460, 433), (442, 441, 469, 465), (465, 469, 470, 466), (466, 470, 471, 467), (467, 471, 468, 464), (440, 436, 437, 473), (473, 437, 438, 474), (474, 438, 439, 475), (475, 439, 418, 472), (426, 476, 424, 425), (480, 484, 454, 455), (413, 421, 477, 412), (412, 477, 478, 428), (428, 478, 479, 427), (427, 479, 476, 426), (445, 444, 485, 481), (481, 485, 486, 482), (482, 486, 487, 483), (483, 487, 484, 480), (443, 429, 430, 489), (489, 430, 431, 490), (490, 431, 432, 491), (491, 432, 414, 488), (492, 496, 458, 459), (500, 504, 456, 457), (449, 448, 497, 493), (493, 497, 498, 494), (494, 498, 499, 495), (495, 499, 496, 492), (447, 446, 505, 501), (501, 505, 506, 502), (502, 506, 507, 503), (503, 507, 504, 500), (410, 411, 504, 507), (281, 332, 453, 415), (305, 306, 439, 438), (385, 384, 481, 482), (306, 307, 418, 439), (386, 385, 482, 483), (333, 334, 455, 454), (387, 386, 483, 480), (391, 333, 454, 484), (317, 388, 485, 444), (336, 337, 457, 456), (388, 389, 486, 485), (367, 331, 422, 460), (312, 284, 436, 440), (389, 390, 487, 486), (315, 364, 461, 420), (338, 339, 459, 458), (339, 399, 492, 459), (390, 391, 484, 487), (364, 365, 462, 461), (396, 323, 449, 493), (314, 313, 441, 442), (332, 395, 488, 453), (365, 366, 463, 462), (397, 396, 493, 494), (392, 316, 443, 489), (366, 367, 460, 463), (398, 397, 494, 495), (316, 280, 429, 443), (393, 392, 489, 490), (295, 279, 413, 412), (330, 371, 464, 452), (399, 398, 495, 492), (394, 393, 490, 491), (299, 281, 415, 414), (368, 314, 442, 465), (403, 338, 458, 496), (318, 317, 444, 445), (395, 394, 491, 488), (278, 292, 426, 425), (303, 283, 417, 416), (369, 368, 465, 466), (322, 400, 497, 448), (292, 293, 427, 426), (307, 285, 419, 418), (370, 369, 466, 467), (400, 401, 498, 497), (293, 294, 428, 427), (371, 370, 467, 464), (401, 402, 499, 498), (321, 320, 446, 447), (294, 295, 412, 428), (283, 315, 420, 417), (375, 329, 451, 468), (402, 403, 496, 499), (280, 296, 430, 429), (529, 530, 555, 554), (528, 529, 554, 553), (508, 528, 553, 532), (531, 512, 536, 552), (527, 526, 551, 548), (526, 525, 550, 551), (525, 524, 549, 550), (524, 509, 533, 549), (511, 510, 534, 535), (513, 527, 548, 537), (540, 544, 538, 539), (548, 552, 536, 537), (535, 534, 545, 541), (541, 545, 546, 542), (542, 546, 547, 543), (543, 547, 544, 540), (533, 532, 553, 549), (549, 553, 554, 550), (550, 554, 555, 551), (551, 555, 552, 548), (530, 531, 552, 555), (512, 513, 537, 536), (514, 515, 539, 538), (515, 519, 540, 539), (516, 511, 535, 541), (517, 516, 541, 542), (518, 517, 542, 543), (519, 518, 543, 540), (523, 514, 538, 544), (510, 520, 545, 534), (520, 521, 546, 545), (521, 522, 547, 546), (509, 508, 532, 533), (522, 523, 544, 547), (124, 122, 630, 632), (129, 131, 637, 635), (116, 108, 608, 624), (570, 571, 651, 650), (107, 123, 629, 588), (559, 570, 650, 586), (576, 115, 575, 58, 59, 55, 54), (130, 128, 636, 638), (58, 579, 578, 577, 561, 63, 64), (569, 557, 594, 649), (122, 106, 607, 630), (581, 114, 580, 54, 55, 86, 82, 51, 50), (105, 129, 635, 584), (639, 588, 589, 613), (633, 592, 593, 617), (589, 601, 618, 661), (627, 596, 597, 621), (593, 603, 622, 656), (595, 604, 657, 658, 659, 597, 596, 610, 609), (592, 623, 603, 593), (623, 625, 622, 603), (625, 627, 621, 622), (591, 602, 624, 608), (602, 620, 626, 624), (620, 619, 628, 626), (619, 595, 609, 628), (588, 629, 601, 589), (629, 631, 618, 601), (631, 633, 617, 618), (587, 600, 630, 607), (600, 616, 632, 630), (616, 615, 634, 632), (615, 591, 608, 634), (584, 635, 599, 585), (635, 637, 614, 599), (637, 639, 613, 614), (583, 598, 636, 605), (598, 612, 638, 636), (612, 611, 640, 638), (611, 587, 607, 640), (585, 642, 643, 644, 641, 583, 605, 606, 584), (589, 645, 614, 613), (614, 646, 585, 599), (590, 647, 648, 649, 594, 595, 619, 620, 602, 591), (586, 650, 651, 590, 591, 615, 616, 600, 587), (582, 652, 653, 654, 586, 587, 611, 612, 598, 583), (597, 655, 622, 621), (641, 582, 583), (594, 604, 595), (593, 660, 618, 617), (578, 579, 659, 658), (579, 58, 597, 659), (45, 562, 642, 585), (556, 560, 582, 641), (562, 563, 643, 642), (557, 561, 604, 594), (563, 564, 644, 643), (54, 580, 660, 593), (564, 556, 641, 644), (580, 114, 618, 660), (50, 565, 645, 589), (103, 104, 606, 605), (114, 581, 661, 618), (565, 113, 614, 645), (104, 105, 584, 606), (581, 50, 589, 661), (113, 566, 646, 614), (566, 45, 585, 646), (558, 567, 647, 590), (128, 103, 605, 636), (567, 568, 648, 647), (111, 110, 609, 610), (568, 569, 649, 648), (112, 111, 610, 596)])
me_cube_005.polygons.foreach_set('material_index', [4, 4, 0, 3, 4, 0, 0, 0, 0, 3, 3, 3, 3, 3, 3, 3, 0, 3, 3, 3, 0, 0, 0, 0, 0, 0, 0, 0, 0, 0, 0, 0, 0, 3, 0, 0, 0, 0, 0, 3, 3, 0, 0, 0, 0, 3, 3, 0, 0, 0, 0, 3, 0, 0, 0, 0, 0, 0, 0, 0, 0, 0, 1, 1, 0, 0, 0, 0, 0, 0, 0, 0, 0, 0, 0, 0, 0, 0, 0, 0, 0, 0, 0, 0, 0, 0, 0, 0, 0, 3, 3, 3, 3, 0, 0, 3, 0, 0, 3, 0, 0, 3, 0, 0, 3, 3, 3, 3, 0, 0, 3, 0, 0, 3, 0, 0, 3, 0, 0, 3, 3, 3, 3, 0, 0, 3, 0, 0, 3, 0, 0, 3, 0, 0, 2, 2, 2, 2, 2, 2, 2, 2, 2, 2, 2, 2, 2, 2, 2, 2, 2, 2, 2, 2, 2, 2, 2, 2, 0, 0, 0, 0, 3, 0, 3, 0, 0, 0, 3, 0, 3, 3, 3, 3, 3, 3, 0, 0, 3, 0, 3, 0, 3, 3, 3, 3, 3, 3, 3, 3, 3, 3, 3, 3, 3, 3, 3, 3, 3, 3, 3, 3, 3, 3, 3, 3, 3, 3, 3, 3, 3, 3, 3, 3, 3, 3, 3, 3, 3, 3, 3, 3, 3, 3, 3, 3, 3, 3, 3, 3, 3, 3, 3, 3, 3, 3, 3, 3, 3, 4, 4, 4, 4, 3, 4, 4, 4, 4, 4, 4, 3, 4, 3, 4, 4, 4, 4, 4, 4, 4, 4, 4, 4, 4, 4, 4, 4, 4, 4, 4, 4, 4, 4, 4, 4, 4, 4, 4, 4, 4, 4, 4, 4, 4, 4, 4, 4, 4, 4, 4, 4, 4, 4, 4, 4, 4, 4, 4, 4, 4, 4, 4, 4, 4, 4, 4, 4, 4, 4, 4, 4, 4, 4, 4, 4, 4, 4, 4, 4, 4, 4, 4, 4, 4, 4, 4, 4, 4, 4, 4, 4, 4, 4, 4, 4, 4, 4, 4, 4, 4, 4, 4, 4, 4, 4, 4, 4, 4, 4, 4, 4, 4, 4, 4, 4, 4, 4, 4, 4, 4, 4, 4, 4, 4, 4, 4, 4, 4, 4, 4, 4, 4, 4, 4, 4, 4, 4, 4, 4, 4, 4, 4, 4, 4, 4, 4, 4, 4, 4, 4, 4, 4, 4, 4, 4, 4, 4, 4, 4, 4, 4, 4, 4, 4, 4, 4, 4, 4, 4, 4, 4, 4, 4, 4, 4, 4, 4, 4, 4, 4, 4, 4, 4, 4, 4, 4, 4, 4, 4, 4, 4, 4, 4, 4, 4, 4, 4, 4, 4, 4, 4, 4, 4, 4, 4, 4, 4, 4, 4, 4, 4, 4, 4, 4, 4, 3, 3, 3, 3, 3, 3, 0, 3, 0, 3, 3, 0, 3, 3, 3, 3, 3, 3, 3, 3, 3, 3, 3, 3, 3, 3, 3, 3, 3, 3, 3, 3, 3, 3, 3, 3, 3, 3, 3, 3, 3, 3, 3, 3, 3, 3, 3, 3, 3, 3, 3, 3, 3, 3, 3, 3, 3, 3, 3, 3, 3, 3, 3, 3, 3, 3, 3, 3, 3, 3, 3, 3, 3, 3])
me_cube_005.materials.append(mat_skin)
me_cube_005.materials.append(mat_brown_eyes)
me_cube_005.materials.append(mat_black)
me_cube_005.materials.append(mat_grey_hair)
me_cube_005.materials.append(mat_crown)
me_cube_005.use_remesh_preserve_volume = False
me_cube_005.use_remesh_preserve_attributes = False
me_cube_005.use_mirror_vertex_groups = False
me_cube_005.update()
me_cube_004 = bpy.data.meshes.new('Cube.004')
me_cube_004.from_pydata([(0.375, -0.125, 0.375), (0.375, 0.125, 0.375), (-0.375, -0.125, 0.375), (-0.375, 0.125, 0.375), (0.375, -0.125, -0.375), (0.375, 0.125, -0.375), (-0.375, -0.125, -0.375), (-0.375, 0.125, -0.375)], [], [(1, 5, 7, 3), (4, 6, 7, 5), (0, 4, 5, 1), (3, 7, 6, 2), (2, 6, 4, 0), (0, 1, 3, 2)])
me_cube_004.materials.append(mat_red)
me_cube_004.use_remesh_preserve_volume = False
me_cube_004.use_remesh_preserve_attributes = False
me_cube_004.use_mirror_vertex_groups = False
me_cube_004.update()
me_cube_003 = bpy.data.meshes.new('Cube.003')
me_cube_003.from_pydata([(0.1875, 0.125, 0.375), (0.1875, -0.125, 0.375), (-0.1875, 0.125, 0.375), (-0.1875, -0.125, 0.375), (0.1875, 0.125, -0.375), (0.1875, -0.125, -0.375), (-0.1875, 0.125, -0.375), (-0.1875, -0.125, -0.375)], [], [(1, 3, 7, 5), (4, 5, 7, 6), (0, 1, 5, 4), (3, 2, 6, 7), (2, 0, 4, 6), (0, 2, 3, 1)])
me_cube_003.materials.append(mat_red)
me_cube_003.use_remesh_preserve_volume = False
me_cube_003.use_remesh_preserve_attributes = False
me_cube_003.use_mirror_vertex_groups = False
me_cube_003.update()
me_plane = bpy.data.meshes.new('Plane')
me_plane.from_pydata([(-0.817, -1.0, -0.8219), (1.183, -1.0, -0.8219), (-0.817, 1.0, -0.8219), (1.183, 1.0, -0.8219), (-1.0, 0.0, 0.0), (0.183, -1.0, -0.8219), (1.0, 0.0, 0.0), (0.183, 1.0, -0.8219), (0.0, 0.0, 0.0), (-1.0, -0.3333, 0.0), (-1.0, -0.6667, 0.0), (0.5163, -1.0, -0.8219), (0.8497, -1.0, -0.8219), (1.0, 0.3333, 0.0), (1.0, 0.6667, 0.0), (-0.1503, 1.0, -0.8219), (-0.4837, 1.0, -0.8219), (-1.0, 0.6667, 0.0), (-1.0, 0.3333, 0.0), (-0.4837, -1.0, -0.8219), (-0.1503, -1.0, -0.8219), (1.0, -0.6667, 0.0), (1.0, -0.3333, 0.0), (0.8497, 1.0, -0.8219), (0.5163, 1.0, -0.8219), (0.0, 0.3333, 0.0), (0.0, 0.6667, 0.0), (0.0, -0.6667, 0.0), (0.0, -0.3333, 0.0), (-0.3333, 0.0, 0.0), (-0.6667, 0.0, 0.0), (0.6667, 0.0, 0.0), (0.3333, 0.0, 0.0), (0.3333, -0.6667, 0.0), (0.3333, -0.3333, 0.0), (0.6667, -0.6667, 0.0), (0.6667, -0.3333, 0.0), (-0.6667, -0.6667, 0.0), (-0.6667, -0.3333, 0.0), (-0.3333, -0.6667, 0.0), (-0.3333, -0.3333, 0.0), (-0.6667, 0.3333, 0.0), (-0.6667, 0.6667, 0.0), (-0.3333, 0.3333, 0.0), (-0.3333, 0.6667, 0.0), (0.3333, 0.3333, 0.0), (0.3333, 0.6667, 0.0), (0.6667, 0.3333, 0.0), (0.6667, 0.6667, 0.0), (-1.021, -0.7333, 0.0925), (-0.807, -1.1, -0.8671), (0.8647, -1.1, -0.8897), (1.199, -1.1, -0.8942), (0.9854, 0.7333, 0.06541), (1.199, 1.1, -0.8942), (-0.4726, 1.1, -0.8716), (-0.807, 1.1, -0.8671), (-1.021, 0.3667, 0.0925), (-1.021, -6.69e-10, 0.0925), (-0.1383, -1.1, -0.8761), (0.1961, -1.1, -0.8806), (0.9854, -0.3667, 0.06541), (0.9854, -6.69e-10, 0.06541), (0.5304, 1.1, -0.8852), (0.1961, 1.1, -0.8806), (-0.01758, 0.7333, 0.07895), (-0.01758, -0.3667, 0.07895), (-0.01758, -6.69e-10, 0.07895), (-0.6863, -6.69e-10, 0.08798), (0.3168, -6.69e-10, 0.07444), (-1.021, -0.3667, 0.0925), (0.5304, -1.1, -0.8852), (0.9854, 0.3667, 0.06541), (-0.1383, 1.1, -0.8761), (-1.021, 0.7333, 0.0925), (-0.4726, -1.1, -0.8716), (0.9854, -0.7333, 0.06541), (0.8647, 1.1, -0.8897), (-0.01758, 0.3667, 0.07895), (-0.01758, -0.7333, 0.07895), (-0.3519, -6.69e-10, 0.08347), (0.6511, -6.69e-10, 0.06992), (0.3168, -0.3667, 0.07444), (0.3168, -0.7333, 0.07444), (0.6511, -0.3667, 0.06992), (0.6511, -0.7333, 0.06992), (-0.6863, -0.3667, 0.08798), (-0.6863, -0.7333, 0.08798), (-0.3519, -0.3667, 0.08347), (-0.3519, -0.7333, 0.08347), (-0.6863, 0.7333, 0.08798), (-0.6863, 0.3667, 0.08798), (-0.3519, 0.7333, 0.08347), (-0.3519, 0.3667, 0.08347), (0.3168, 0.7333, 0.07444), (0.3168, 0.3667, 0.07444), (0.6511, 0.7333, 0.06992), (0.6511, 0.3667, 0.06992)], [], [(48, 23, 3, 14), (44, 15, 7, 26), (40, 29, 8, 28), (36, 31, 6, 22), (28, 8, 32, 34), (34, 32, 31, 36), (5, 27, 33, 11), (27, 28, 34, 33), (11, 33, 35, 12), (33, 34, 36, 35), (12, 35, 21, 1), (35, 36, 22, 21), (9, 4, 30, 38), (38, 30, 29, 40), (0, 10, 37, 19), (10, 9, 38, 37), (19, 37, 39, 20), (37, 38, 40, 39), (20, 39, 27, 5), (39, 40, 28, 27), (17, 2, 16, 42), (42, 16, 15, 44), (4, 18, 41, 30), (18, 17, 42, 41), (30, 41, 43, 29), (41, 42, 44, 43), (29, 43, 25, 8), (43, 44, 26, 25), (26, 7, 24, 46), (46, 24, 23, 48), (8, 25, 45, 32), (25, 26, 46, 45), (32, 45, 47, 31), (45, 46, 48, 47), (31, 47, 13, 6), (47, 48, 14, 13), (96, 53, 54, 77), (92, 65, 64, 73), (88, 66, 67, 80), (84, 61, 62, 81), (66, 82, 69, 67), (82, 84, 81, 69), (60, 71, 83, 79), (79, 83, 82, 66), (71, 51, 85, 83), (83, 85, 84, 82), (51, 52, 76, 85), (85, 76, 61, 84), (70, 86, 68, 58), (86, 88, 80, 68), (50, 75, 87, 49), (49, 87, 86, 70), (75, 59, 89, 87), (87, 89, 88, 86), (59, 60, 79, 89), (89, 79, 66, 88), (74, 90, 55, 56), (90, 92, 73, 55), (58, 68, 91, 57), (57, 91, 90, 74), (68, 80, 93, 91), (91, 93, 92, 90), (80, 67, 78, 93), (93, 78, 65, 92), (65, 94, 63, 64), (94, 96, 77, 63), (67, 69, 95, 78), (78, 95, 94, 65), (69, 81, 97, 95), (95, 97, 96, 94), (81, 62, 72, 97), (97, 72, 53, 96), (9, 10, 49, 70), (22, 6, 62, 61), (17, 18, 57, 74), (5, 11, 71, 60), (24, 7, 64, 63), (0, 19, 75, 50), (10, 0, 50, 49), (11, 12, 51, 71), (19, 20, 59, 75), (12, 1, 52, 51), (6, 13, 72, 62), (1, 21, 76, 52), (14, 3, 54, 53), (13, 14, 53, 72), (21, 22, 61, 76), (16, 2, 56, 55), (7, 15, 73, 64), (3, 23, 77, 54), (18, 4, 58, 57), (15, 16, 55, 73), (4, 9, 70, 58), (23, 24, 63, 77), (20, 5, 60, 59), (2, 17, 74, 56)])
me_plane.materials.append(mat_red)
me_plane.use_remesh_preserve_volume = False
me_plane.use_remesh_preserve_attributes = False
me_plane.use_mirror_vertex_groups = False
me_plane.update()
arm_armature = bpy.data.armatures.new('Armature')  # bones are not reproduced

# ---- objects
ob_armature = bpy.data.objects.new('Armature', arm_armature)
ob_right_arm = bpy.data.objects.new('Right Arm', me_cube_001)
ob_left_arm = bpy.data.objects.new('Left Arm', me_cube_002)
ob_chest = bpy.data.objects.new('Chest', me_cube)
ob_head = bpy.data.objects.new('Head', me_cube_005)
ob_right_leg = bpy.data.objects.new('Right Leg', me_cube_004)
ob_left_leg = bpy.data.objects.new('Left Leg', me_cube_003)
ob_lamp = bpy.data.objects.new('Lamp', light_lamp)
ob_camera = bpy.data.objects.new('Camera', cam_camera)
ob_cape = bpy.data.objects.new('Cape', me_plane)

# ---- transforms, parenting, visibility, modifiers, constraints
ob_armature.location = (0.0, 0.0, 0.7778)
ob_armature.lineart.crease_threshold = 0.0
ob_right_arm.parent = ob_armature
ob_right_arm.matrix_parent_inverse = Matrix(((-1.0, 1.421e-14, -8.742e-08, 1.285e-07), (3.908e-14, -1.0, -1.192e-07, -0.6389), (-8.742e-08, -1.421e-14, 1.0, -1.47), (0.0, 0.0, 0.0, 1.0)))
ob_right_arm.location = (-6.59e-08, -0.6575, 1.25)
ob_right_arm.lock_rotations_4d = False
ob_right_arm.empty_display_type = 'ARROWS'
ob_right_arm.lineart.crease_threshold = 0.0
ob_left_arm.parent = ob_armature
ob_left_arm.matrix_parent_inverse = Matrix(((1.0, 0.0, 1.421e-14, -2.088e-14), (-2.842e-14, 1.0, 1.49e-07, -0.65), (-4.263e-14, 0.0, 1.0, -1.47), (0.0, 0.0, 0.0, 1.0)))
ob_left_arm.location = (-6.356e-08, 0.625, 1.25)
ob_left_arm.lock_rotations_4d = False
ob_left_arm.empty_display_type = 'ARROWS'
ob_left_arm.lineart.crease_threshold = 0.0
ob_chest.parent = ob_armature
ob_chest.matrix_parent_inverse = Matrix(((1.0, 2.384e-07, 0.0, -0.0), (-2.842e-14, 1.192e-07, 1.0, -1.47), (2.384e-07, -1.0, 0.0, -0.0), (0.0, 0.0, 0.0, 1.0)))
ob_chest.location = (1.49e-08, 0.0, 1.417)
ob_chest.lock_rotations_4d = False
ob_chest.empty_display_type = 'ARROWS'
ob_chest.lineart.crease_threshold = 0.0
ob_head.parent = ob_armature
ob_head.matrix_parent_inverse = Matrix(((1.0, -1.421e-14, 0.0, -0.0), (-2.842e-14, 1.192e-07, 1.0, -1.824), (1.421e-14, -1.0, 0.0, -0.0), (0.0, 0.0, 0.0, 1.0)))
ob_head.location = (-4.47e-08, 0.0, 2.75)
ob_head.lock_rotations_4d = False
ob_head.empty_display_type = 'ARROWS'
ob_head.lineart.crease_threshold = 0.0
ob_right_leg.parent = ob_armature
ob_right_leg.matrix_parent_inverse = Matrix(((1.0, 0.0, 0.0, 0.0), (0.0, 0.0, -1.0, 0.6245), (0.0, 1.0, -0.0, -0.25), (0.0, 0.0, 0.0, 1.0)))
ob_right_leg.location = (1.921e-08, 0.25, 0.375)
ob_right_leg.scale = (0.35, 1.0, 1.0)
ob_right_leg.lock_rotations_4d = False
ob_right_leg.empty_display_type = 'ARROWS'
ob_right_leg.lineart.crease_threshold = 0.0
ob_left_leg.parent = ob_armature
ob_left_leg.matrix_parent_inverse = Matrix(((1.0, 8.742e-08, 0.0, 2.186e-08), (0.0, 0.0, -1.0, 0.6245), (-8.742e-08, 1.0, 0.0, 0.25), (0.0, 0.0, 0.0, 1.0)))
ob_left_leg.location = (7.186e-09, -0.25, 0.375)
ob_left_leg.scale = (0.7, 1.0, 1.0)
ob_left_leg.lock_rotations_4d = False
ob_left_leg.empty_display_type = 'ARROWS'
ob_left_leg.lineart.crease_threshold = 0.0
ob_lamp.location = (4.076, 1.005, 5.904)
ob_lamp.rotation_euler = (0.6503, 0.05522, 1.866)
ob_lamp.lock_rotations_4d = False
ob_lamp.empty_display_type = 'ARROWS'
ob_lamp.color = (0.0, 0.0, 0.0, 0.0)
ob_lamp.lineart.crease_threshold = 0.0
ob_camera.location = (7.481, -6.508, 6.791)
ob_camera.rotation_euler = (1.109, 0.0, 0.8149)
ob_camera.lock_rotations_4d = False
ob_camera.empty_display_type = 'ARROWS'
ob_camera.color = (0.0, 0.0, 0.0, 0.0)
ob_camera.display_type = 'WIRE'
ob_camera.lineart.crease_threshold = 0.0
ob_cape.location = (-0.5104, 0.0, 1.01)
ob_cape.rotation_euler = (0.0, -1.396, 0.0)
ob_cape.scale = (0.7873, 1.0, 0.9941)
ob_cape.lineart.crease_threshold = 0.0

# ---- collection membership
col_collection_1.objects.link(ob_armature)
col_collection_1.objects.link(ob_right_arm)
col_collection_1.objects.link(ob_left_arm)
col_collection_1.objects.link(ob_chest)
col_collection_1.objects.link(ob_head)
col_collection_1.objects.link(ob_right_leg)
col_collection_1.objects.link(ob_left_leg)
col_collection_1.objects.link(ob_lamp)
col_collection_1.objects.link(ob_camera)
col_collection_1.objects.link(ob_cape)

# ---- scene / render settings (as saved in the file)
scene.camera = ob_camera
scene.frame_start = 1; scene.frame_end = 250; scene.frame_set(141)
scene.render.engine = 'CYCLES'
scene.render.resolution_percentage = 50
scene.render.dither_intensity = 0.0
scene.cycles.use_denoising = False
scene.cycles.samples = 128
scene.cycles.sampling_pattern = 'TABULATED_SOBOL'
scene.cycles.light_sampling_threshold = 0.0
scene.cycles.use_adaptive_sampling = False
scene.cycles.use_light_tree = False
scene.cycles.blur_glossy = 0.0
scene.cycles.sample_clamp_indirect = 0.0
scene.view_settings.view_transform = 'Standard'
bpy.context.view_layer.update()
